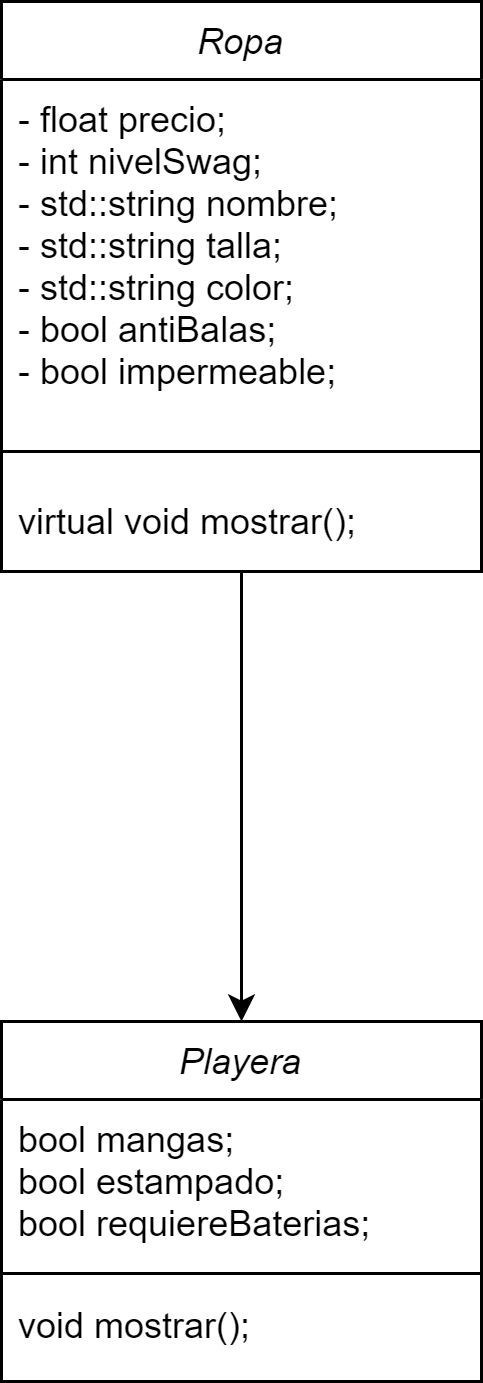

The diagram above was exported from draw.io. Its source (the exported page's mxGraphModel, read from the mxfile embedded in the PNG):
<mxGraphModel dx="1422" dy="790" grid="1" gridSize="10" guides="1" tooltips="1" connect="1" arrows="1" fold="1" page="1" pageScale="1" pageWidth="827" pageHeight="1169" math="0" shadow="0">
  <root>
    <mxCell id="WIyWlLk6GJQsqaUBKTNV-0" />
    <mxCell id="WIyWlLk6GJQsqaUBKTNV-1" parent="WIyWlLk6GJQsqaUBKTNV-0" />
    <mxCell id="UaLkadcFQn_S_iz1iqwG-6" style="edgeStyle=orthogonalEdgeStyle;rounded=0;orthogonalLoop=1;jettySize=auto;html=1;exitX=0.5;exitY=1;exitDx=0;exitDy=0;entryX=0.5;entryY=0;entryDx=0;entryDy=0;" edge="1" parent="WIyWlLk6GJQsqaUBKTNV-1" source="zkfFHV4jXpPFQw0GAbJ--0" target="UaLkadcFQn_S_iz1iqwG-0">
      <mxGeometry relative="1" as="geometry" />
    </mxCell>
    <mxCell id="zkfFHV4jXpPFQw0GAbJ--0" value="Ropa" style="swimlane;fontStyle=2;align=center;verticalAlign=top;childLayout=stackLayout;horizontal=1;startSize=26;horizontalStack=0;resizeParent=1;resizeLast=0;collapsible=1;marginBottom=0;rounded=0;shadow=0;strokeWidth=1;" parent="WIyWlLk6GJQsqaUBKTNV-1" vertex="1">
      <mxGeometry x="220" y="120" width="160" height="190" as="geometry">
        <mxRectangle x="230" y="140" width="160" height="26" as="alternateBounds" />
      </mxGeometry>
    </mxCell>
    <mxCell id="zkfFHV4jXpPFQw0GAbJ--1" value="- float precio;&#10;- int nivelSwag;&#10;- std::string nombre;&#10;- std::string talla;&#10;- std::string color;&#10;- bool antiBalas;&#10;- bool impermeable;" style="text;align=left;verticalAlign=top;spacingLeft=4;spacingRight=4;overflow=hidden;rotatable=0;points=[[0,0.5],[1,0.5]];portConstraint=eastwest;" parent="zkfFHV4jXpPFQw0GAbJ--0" vertex="1">
      <mxGeometry y="26" width="160" height="114" as="geometry" />
    </mxCell>
    <mxCell id="zkfFHV4jXpPFQw0GAbJ--4" value="" style="line;html=1;strokeWidth=1;align=left;verticalAlign=middle;spacingTop=-1;spacingLeft=3;spacingRight=3;rotatable=0;labelPosition=right;points=[];portConstraint=eastwest;" parent="zkfFHV4jXpPFQw0GAbJ--0" vertex="1">
      <mxGeometry y="140" width="160" height="20" as="geometry" />
    </mxCell>
    <mxCell id="zkfFHV4jXpPFQw0GAbJ--5" value="&#09;virtual void mostrar();" style="text;align=left;verticalAlign=top;spacingLeft=4;spacingRight=4;overflow=hidden;rotatable=0;points=[[0,0.5],[1,0.5]];portConstraint=eastwest;" parent="zkfFHV4jXpPFQw0GAbJ--0" vertex="1">
      <mxGeometry y="160" width="160" height="26" as="geometry" />
    </mxCell>
    <mxCell id="UaLkadcFQn_S_iz1iqwG-0" value="Playera" style="swimlane;fontStyle=2;align=center;verticalAlign=top;childLayout=stackLayout;horizontal=1;startSize=26;horizontalStack=0;resizeParent=1;resizeLast=0;collapsible=1;marginBottom=0;rounded=0;shadow=0;strokeWidth=1;" vertex="1" parent="WIyWlLk6GJQsqaUBKTNV-1">
      <mxGeometry x="220" y="460" width="160" height="120" as="geometry">
        <mxRectangle x="230" y="140" width="160" height="26" as="alternateBounds" />
      </mxGeometry>
    </mxCell>
    <mxCell id="UaLkadcFQn_S_iz1iqwG-1" value="bool mangas;&#10;&#09;bool estampado;&#10;&#09;bool requiereBaterias;" style="text;align=left;verticalAlign=top;spacingLeft=4;spacingRight=4;overflow=hidden;rotatable=0;points=[[0,0.5],[1,0.5]];portConstraint=eastwest;" vertex="1" parent="UaLkadcFQn_S_iz1iqwG-0">
      <mxGeometry y="26" width="160" height="54" as="geometry" />
    </mxCell>
    <mxCell id="UaLkadcFQn_S_iz1iqwG-4" value="" style="line;html=1;strokeWidth=1;align=left;verticalAlign=middle;spacingTop=-1;spacingLeft=3;spacingRight=3;rotatable=0;labelPosition=right;points=[];portConstraint=eastwest;" vertex="1" parent="UaLkadcFQn_S_iz1iqwG-0">
      <mxGeometry y="80" width="160" height="8" as="geometry" />
    </mxCell>
    <mxCell id="UaLkadcFQn_S_iz1iqwG-5" value="void mostrar();" style="text;align=left;verticalAlign=top;spacingLeft=4;spacingRight=4;overflow=hidden;rotatable=0;points=[[0,0.5],[1,0.5]];portConstraint=eastwest;" vertex="1" parent="UaLkadcFQn_S_iz1iqwG-0">
      <mxGeometry y="88" width="160" height="26" as="geometry" />
    </mxCell>
  </root>
</mxGraphModel>